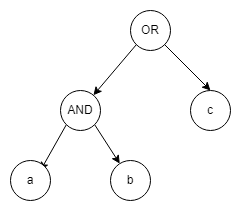

The diagram above was exported from draw.io. Its source (the exported page's mxGraphModel, read from the mxfile embedded in the PNG):
<mxGraphModel dx="1038" dy="489" grid="1" gridSize="10" guides="1" tooltips="1" connect="1" arrows="1" fold="1" page="1" pageScale="1" pageWidth="850" pageHeight="1100" math="0" shadow="0">
  <root>
    <mxCell id="0" />
    <mxCell id="1" parent="0" />
    <mxCell id="OOn8BKmfG3a3NK_0yMOj-1" value="OR" style="ellipse;whiteSpace=wrap;html=1;aspect=fixed;" vertex="1" parent="1">
      <mxGeometry x="330" y="100" width="40" height="40" as="geometry" />
    </mxCell>
    <mxCell id="OOn8BKmfG3a3NK_0yMOj-14" style="rounded=0;orthogonalLoop=1;jettySize=auto;html=1;exitX=0;exitY=1;exitDx=0;exitDy=0;" edge="1" parent="1" source="OOn8BKmfG3a3NK_0yMOj-2">
      <mxGeometry relative="1" as="geometry">
        <mxPoint x="240" y="260" as="targetPoint" />
      </mxGeometry>
    </mxCell>
    <mxCell id="OOn8BKmfG3a3NK_0yMOj-16" style="edgeStyle=none;rounded=0;orthogonalLoop=1;jettySize=auto;html=1;exitX=1;exitY=1;exitDx=0;exitDy=0;" edge="1" parent="1" source="OOn8BKmfG3a3NK_0yMOj-2" target="OOn8BKmfG3a3NK_0yMOj-15">
      <mxGeometry relative="1" as="geometry" />
    </mxCell>
    <mxCell id="OOn8BKmfG3a3NK_0yMOj-2" value="AND" style="ellipse;whiteSpace=wrap;html=1;aspect=fixed;" vertex="1" parent="1">
      <mxGeometry x="260" y="180" width="40" height="40" as="geometry" />
    </mxCell>
    <mxCell id="OOn8BKmfG3a3NK_0yMOj-6" value="c" style="ellipse;whiteSpace=wrap;html=1;aspect=fixed;" vertex="1" parent="1">
      <mxGeometry x="390" y="180" width="40" height="40" as="geometry" />
    </mxCell>
    <mxCell id="OOn8BKmfG3a3NK_0yMOj-9" value="" style="endArrow=classic;html=1;rounded=0;exitX=0;exitY=1;exitDx=0;exitDy=0;" edge="1" parent="1" source="OOn8BKmfG3a3NK_0yMOj-1" target="OOn8BKmfG3a3NK_0yMOj-2">
      <mxGeometry width="50" height="50" relative="1" as="geometry">
        <mxPoint x="300" y="310" as="sourcePoint" />
        <mxPoint x="350" y="260" as="targetPoint" />
      </mxGeometry>
    </mxCell>
    <mxCell id="OOn8BKmfG3a3NK_0yMOj-10" value="" style="endArrow=classic;html=1;rounded=0;exitX=1;exitY=1;exitDx=0;exitDy=0;entryX=0.5;entryY=0;entryDx=0;entryDy=0;" edge="1" parent="1" source="OOn8BKmfG3a3NK_0yMOj-1" target="OOn8BKmfG3a3NK_0yMOj-6">
      <mxGeometry width="50" height="50" relative="1" as="geometry">
        <mxPoint x="400" y="280" as="sourcePoint" />
        <mxPoint x="450" y="230" as="targetPoint" />
      </mxGeometry>
    </mxCell>
    <mxCell id="OOn8BKmfG3a3NK_0yMOj-13" value="a" style="ellipse;whiteSpace=wrap;html=1;aspect=fixed;" vertex="1" parent="1">
      <mxGeometry x="210" y="250" width="40" height="40" as="geometry" />
    </mxCell>
    <mxCell id="OOn8BKmfG3a3NK_0yMOj-15" value="b" style="ellipse;whiteSpace=wrap;html=1;aspect=fixed;" vertex="1" parent="1">
      <mxGeometry x="310" y="250" width="40" height="40" as="geometry" />
    </mxCell>
  </root>
</mxGraphModel>